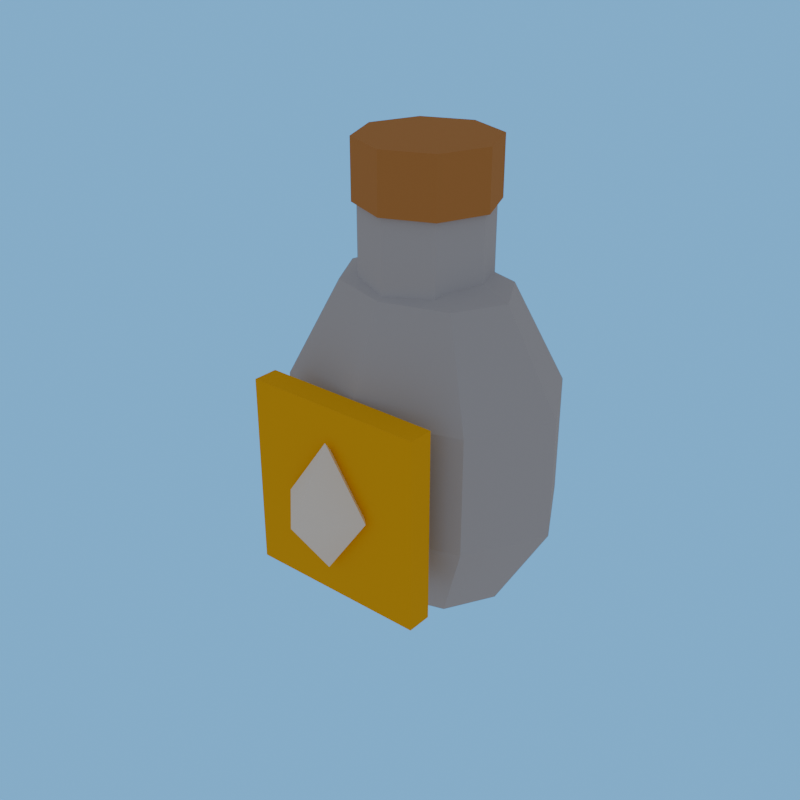 # Source: collectors_vial-client.blend  (saved by Blender 5.2.44; exported with 4.5.12 LTS)
import bpy
from mathutils import Matrix  # noqa: F401  (used for matrix-valued properties, if any)

bpy.ops.wm.read_factory_settings(use_empty=True)
scene = bpy.context.scene
scene.name = 'R4_collectors_vial'

# ---- collections
col_asset_collectors_vial = bpy.data.collections.new('Asset_collectors_vial'); scene.collection.children.link(col_asset_collectors_vial)

# ---- materials (node trees are filled in below, after node groups)
mat_rf_mat_steel = bpy.data.materials.new('RF_Mat_steel')
mat_rf_mat_steel.diffuse_color = (0.5089, 0.5271, 0.6038, 1.0)
mat_rf_mat_wood = bpy.data.materials.new('RF_Mat_wood')
mat_rf_mat_wood.diffuse_color = (0.5395, 0.2502, 0.07619, 1.0)
mat_rf_mat_gold = bpy.data.materials.new('RF_Mat_gold')
mat_rf_mat_gold.diffuse_color = (0.9473, 0.5149, 0.001214, 1.0)
mat_rf_mat_neutral_white = bpy.data.materials.new('RF_Mat_neutral_white')
mat_rf_mat_neutral_white.diffuse_color = (0.9911, 0.9911, 0.9911, 1.0)

# ---- material node trees
mat_rf_mat_steel.use_nodes = True; mat_rf_mat_steel.node_tree.nodes.clear()
_N = mat_rf_mat_steel.node_tree.nodes; _L = mat_rf_mat_steel.node_tree.links
n0 = _N.new('ShaderNodeBsdfPrincipled'); n0.name = 'Principled BSDF'; n0.location = (-200, 100)
n0.inputs[0].default_value = (0.5089, 0.5271, 0.6038, 1.0)
n0.inputs[2].default_value = 1.0
n0.inputs[10].default_value = 0.005
n1 = _N.new('ShaderNodeOutputMaterial'); n1.name = 'Material Output'; n1.location = (200, 100)
_L.new(n0.outputs[0], n1.inputs[0])
n1.is_active_output = True
mat_rf_mat_wood.use_nodes = True; mat_rf_mat_wood.node_tree.nodes.clear()
_N = mat_rf_mat_wood.node_tree.nodes; _L = mat_rf_mat_wood.node_tree.links
n0 = _N.new('ShaderNodeBsdfPrincipled'); n0.name = 'Principled BSDF'; n0.location = (-200, 100)
n0.inputs[0].default_value = (0.5395, 0.2502, 0.07619, 1.0)
n0.inputs[2].default_value = 1.0
n0.inputs[10].default_value = 0.005
n1 = _N.new('ShaderNodeOutputMaterial'); n1.name = 'Material Output'; n1.location = (200, 100)
_L.new(n0.outputs[0], n1.inputs[0])
n1.is_active_output = True
mat_rf_mat_gold.use_nodes = True; mat_rf_mat_gold.node_tree.nodes.clear()
_N = mat_rf_mat_gold.node_tree.nodes; _L = mat_rf_mat_gold.node_tree.links
n0 = _N.new('ShaderNodeBsdfPrincipled'); n0.name = 'Principled BSDF'; n0.location = (-200, 100)
n0.inputs[0].default_value = (0.9473, 0.5149, 0.001214, 1.0)
n0.inputs[2].default_value = 1.0
n0.inputs[10].default_value = 0.005
n1 = _N.new('ShaderNodeOutputMaterial'); n1.name = 'Material Output'; n1.location = (200, 100)
_L.new(n0.outputs[0], n1.inputs[0])
n1.is_active_output = True
mat_rf_mat_neutral_white.use_nodes = True; mat_rf_mat_neutral_white.node_tree.nodes.clear()
_N = mat_rf_mat_neutral_white.node_tree.nodes; _L = mat_rf_mat_neutral_white.node_tree.links
n0 = _N.new('ShaderNodeBsdfPrincipled'); n0.name = 'Principled BSDF'; n0.location = (-200, 100)
n0.inputs[0].default_value = (0.9911, 0.9911, 0.9911, 1.0)
n0.inputs[2].default_value = 1.0
n0.inputs[10].default_value = 0.005
n1 = _N.new('ShaderNodeOutputMaterial'); n1.name = 'Material Output'; n1.location = (200, 100)
_L.new(n0.outputs[0], n1.inputs[0])
n1.is_active_output = True

# ---- world
world_r4_collectors_vial_sky = bpy.data.worlds.new('R4_collectors_vial_Sky'); scene.world = world_r4_collectors_vial_sky
world_r4_collectors_vial_sky.use_nodes = True; world_r4_collectors_vial_sky.node_tree.nodes.clear()
_N = world_r4_collectors_vial_sky.node_tree.nodes; _L = world_r4_collectors_vial_sky.node_tree.links
n0 = _N.new('ShaderNodeBackground'); n0.name = 'Background'; n0.location = (-200, 100)
n0.inputs[0].default_value = (0.75, 0.75, 0.75, 1.0)
n0.inputs[1].default_value = 0.45
n1 = _N.new('ShaderNodeOutputWorld'); n1.name = 'World Output'; n1.location = (200, 100)
n2 = _N.new('ShaderNodeBackground'); n2.name = 'Background.001'; n2.location = (0, 0)
n2.inputs[0].default_value = (0.159, 0.5149, 0.9734, 1.0)
n3 = _N.new('ShaderNodeLightPath'); n3.name = 'Light Path'; n3.location = (0, 0)
n4 = _N.new('ShaderNodeMixShader'); n4.name = 'Mix Shader'; n4.location = (0, 0)
_L.new(n3.outputs[0], n4.inputs[0])
_L.new(n0.outputs[0], n4.inputs[1])
_L.new(n2.outputs[0], n4.inputs[2])
_L.new(n4.outputs[0], n1.inputs[0])
n1.is_active_output = True

# ---- meshes
me_vial_bottle_mesh = bpy.data.meshes.new('Vial_Bottle_Mesh')
me_vial_bottle_mesh.from_pydata([(0.0, 0.0, 0.44), (0.09405, 0.0, 0.4018), (0.0665, 0.04988, 0.4018), (5.759e-18, 0.07053, 0.4018), (-0.0665, 0.04988, 0.4018), (-0.09405, 8.638e-18, 0.4018), (-0.0665, -0.04988, 0.4018), (-1.728e-17, -0.07053, 0.4018), (0.0665, -0.04988, 0.4018), (0.1522, 0.0, 0.3018), (0.1076, 0.0807, 0.3018), (9.318e-18, 0.1141, 0.3018), (-0.1076, 0.0807, 0.3018), (-0.1522, 1.398e-17, 0.3018), (-0.1076, -0.0807, 0.3018), (-2.795e-17, -0.1141, 0.3018), (0.1076, -0.0807, 0.3018), (0.1522, 0.0, 0.1782), (0.1076, 0.0807, 0.1782), (9.318e-18, 0.1141, 0.1782), (-0.1076, 0.0807, 0.1782), (-0.1522, 1.398e-17, 0.1782), (-0.1076, -0.0807, 0.1782), (-2.795e-17, -0.1141, 0.1782), (0.1076, -0.0807, 0.1782), (0.09405, 0.0, 0.0782), (0.0665, 0.04988, 0.0782), (5.759e-18, 0.07053, 0.0782), (-0.0665, 0.04988, 0.0782), (-0.09405, 8.638e-18, 0.0782), (-0.0665, -0.04988, 0.0782), (-1.728e-17, -0.07053, 0.0782), (0.0665, -0.04988, 0.0782), (0.0, 0.0, 0.04), (-0.065, 0.0, 0.4), (-0.04596, -0.04596, 0.4), (-3.98e-18, -0.065, 0.4), (0.04596, -0.04596, 0.4), (0.065, -7.96e-18, 0.4), (0.04596, 0.04596, 0.4), (1.194e-17, 0.065, 0.4), (-0.04596, 0.04596, 0.4), (-0.065, 0.0, 0.49), (-0.04596, -0.04596, 0.49), (-3.98e-18, -0.065, 0.49), (0.04596, -0.04596, 0.49), (0.065, -7.96e-18, 0.49), (0.04596, 0.04596, 0.49), (1.194e-17, 0.065, 0.49), (-0.04596, 0.04596, 0.49), (-0.07, 0.0, 0.48), (-0.0495, -0.0495, 0.48), (-4.286e-18, -0.07, 0.48), (0.0495, -0.0495, 0.48), (0.07, -8.573e-18, 0.48), (0.0495, 0.0495, 0.48), (1.286e-17, 0.07, 0.48), (-0.0495, 0.0495, 0.48), (-0.07, 0.0, 0.54), (-0.0495, -0.0495, 0.54), (-4.286e-18, -0.07, 0.54), (0.0495, -0.0495, 0.54), (0.07, -8.573e-18, 0.54), (0.0495, 0.0495, 0.54), (1.286e-17, 0.07, 0.54), (-0.0495, 0.0495, 0.54), (-0.095, -0.138, 0.12), (0.095, -0.138, 0.12), (0.095, -0.112, 0.12), (-0.095, -0.112, 0.12), (-0.095, -0.138, 0.32), (0.095, -0.138, 0.32), (0.095, -0.112, 0.32), (-0.095, -0.112, 0.32), (0.0, -0.145, 0.288), (0.0, -0.145, 0.152), (0.0476, -0.145, 0.22), (2.915e-18, -0.0974, 0.22), (-0.0476, -0.145, 0.22), (-8.744e-18, -0.1926, 0.22)], [], [(0, 1, 2), (0, 2, 3), (0, 3, 4), (0, 4, 5), (0, 5, 6), (0, 6, 7), (0, 7, 8), (0, 8, 1), (1, 10, 2), (1, 9, 10), (2, 11, 3), (2, 10, 11), (3, 12, 4), (3, 11, 12), (4, 13, 5), (4, 12, 13), (5, 14, 6), (5, 13, 14), (6, 15, 7), (6, 14, 15), (7, 16, 8), (7, 15, 16), (8, 9, 1), (8, 16, 9), (9, 18, 10), (9, 17, 18), (10, 19, 11), (10, 18, 19), (11, 20, 12), (11, 19, 20), (12, 21, 13), (12, 20, 21), (13, 22, 14), (13, 21, 22), (14, 23, 15), (14, 22, 23), (15, 24, 16), (15, 23, 24), (16, 17, 9), (16, 24, 17), (17, 26, 18), (17, 25, 26), (18, 27, 19), (18, 26, 27), (19, 28, 20), (19, 27, 28), (20, 29, 21), (20, 28, 29), (21, 30, 22), (21, 29, 30), (22, 31, 23), (22, 30, 31), (23, 32, 24), (23, 31, 32), (24, 25, 17), (24, 32, 25), (25, 33, 26), (26, 33, 27), (27, 33, 28), (28, 33, 29), (29, 33, 30), (30, 33, 31), (31, 33, 32), (32, 33, 25), (41, 40, 39, 38, 37, 36, 35, 34), (42, 43, 44, 45, 46, 47, 48, 49), (34, 35, 43, 42), (35, 36, 44, 43), (36, 37, 45, 44), (37, 38, 46, 45), (38, 39, 47, 46), (39, 40, 48, 47), (40, 41, 49, 48), (41, 34, 42, 49), (57, 56, 55, 54, 53, 52, 51, 50), (58, 59, 60, 61, 62, 63, 64, 65), (50, 51, 59, 58), (51, 52, 60, 59), (52, 53, 61, 60), (53, 54, 62, 61), (54, 55, 63, 62), (55, 56, 64, 63), (56, 57, 65, 64), (57, 50, 58, 65), (66, 69, 68, 67), (70, 71, 72, 73), (66, 67, 71, 70), (67, 68, 72, 71), (68, 69, 73, 72), (69, 66, 70, 73), (74, 76, 77), (74, 77, 78), (74, 78, 79), (74, 79, 76), (75, 77, 76), (75, 78, 77), (75, 79, 78), (75, 76, 79)])
me_vial_bottle_mesh.polygons.foreach_set('material_index', [0, 0, 0, 0, 0, 0, 0, 0, 0, 0, 0, 0, 0, 0, 0, 0, 0, 0, 0, 0, 0, 0, 0, 0, 0, 0, 0, 0, 0, 0, 0, 0, 0, 0, 0, 0, 0, 0, 0, 0, 0, 0, 0, 0, 0, 0, 0, 0, 0, 0, 0, 0, 0, 0, 0, 0, 0, 0, 0, 0, 0, 0, 0, 0, 0, 0, 0, 0, 0, 0, 0, 0, 0, 0, 1, 1, 1, 1, 1, 1, 1, 1, 1, 1, 2, 2, 2, 2, 2, 2, 3, 3, 3, 3, 3, 3, 3, 3])
me_vial_bottle_mesh.materials.append(mat_rf_mat_steel)
me_vial_bottle_mesh.materials.append(mat_rf_mat_wood)
me_vial_bottle_mesh.materials.append(mat_rf_mat_gold)
me_vial_bottle_mesh.materials.append(mat_rf_mat_neutral_white)
me_vial_bottle_mesh.update()

# ---- objects
ob_equipment_root = bpy.data.objects.new('equipment_root', None)
ob_collectors_vial_mesh = bpy.data.objects.new('collectors_vial_Mesh', me_vial_bottle_mesh)

# ---- transforms, parenting, visibility, modifiers, constraints
ob_equipment_root.location = (0.0, 0.0, 0.0)
ob_equipment_root.empty_display_size = 0.12
ob_collectors_vial_mesh.parent = ob_equipment_root
ob_collectors_vial_mesh.location = (0.0, 0.0, 0.0)

# ---- collection membership
col_asset_collectors_vial.objects.link(ob_equipment_root)
col_asset_collectors_vial.objects.link(ob_collectors_vial_mesh)

# ---- scene / render settings (as saved in the file)
scene.frame_start = 1; scene.frame_end = 250; scene.frame_set(1)
scene.render.engine = 'BLENDER_EEVEE_NEXT'
scene.render.image_settings.exr_codec = 'NONE'
scene.render.resolution_x = 1000
scene.render.resolution_y = 1000
scene.render.fps = 30
scene.render.use_bake_clear = False
scene.render.bake_margin = 0
scene.render.bake_bias = 0.0
scene.render.bake_samples = 0
scene.render.simplify_subdivision_render = 0
scene.render.simplify_child_particles_render = 0.0
scene.render.compositor_device = 'GPU'
scene.eevee.use_volume_custom_range = False
scene.eevee.gtao_distance = 0.0
scene.eevee.use_fast_gi = False
scene.eevee.fast_gi_thickness_near = 0.1
scene.eevee.fast_gi_thickness_far = 0.0
scene.eevee.ray_tracing_options.screen_trace_thickness = 0.1
bpy.context.view_layer.update()

# ---- added for rendering (the .blend has no active camera): camera
cam_auto = bpy.data.cameras.new('AutoCamera')
cam_auto.lens = 50.0
cam_auto.sensor_width = 36.0
cam_auto.clip_end = 1000.0
ob_auto_camera = bpy.data.objects.new('AutoCamera', cam_auto)
scene.collection.objects.link(ob_auto_camera)
ob_auto_camera.location = (0.611421, -0.772942, 0.779137)
ob_auto_camera.rotation_euler = (1.09748, -7.21219e-08, 0.694738)
scene.camera = ob_auto_camera
bpy.context.view_layer.update()
